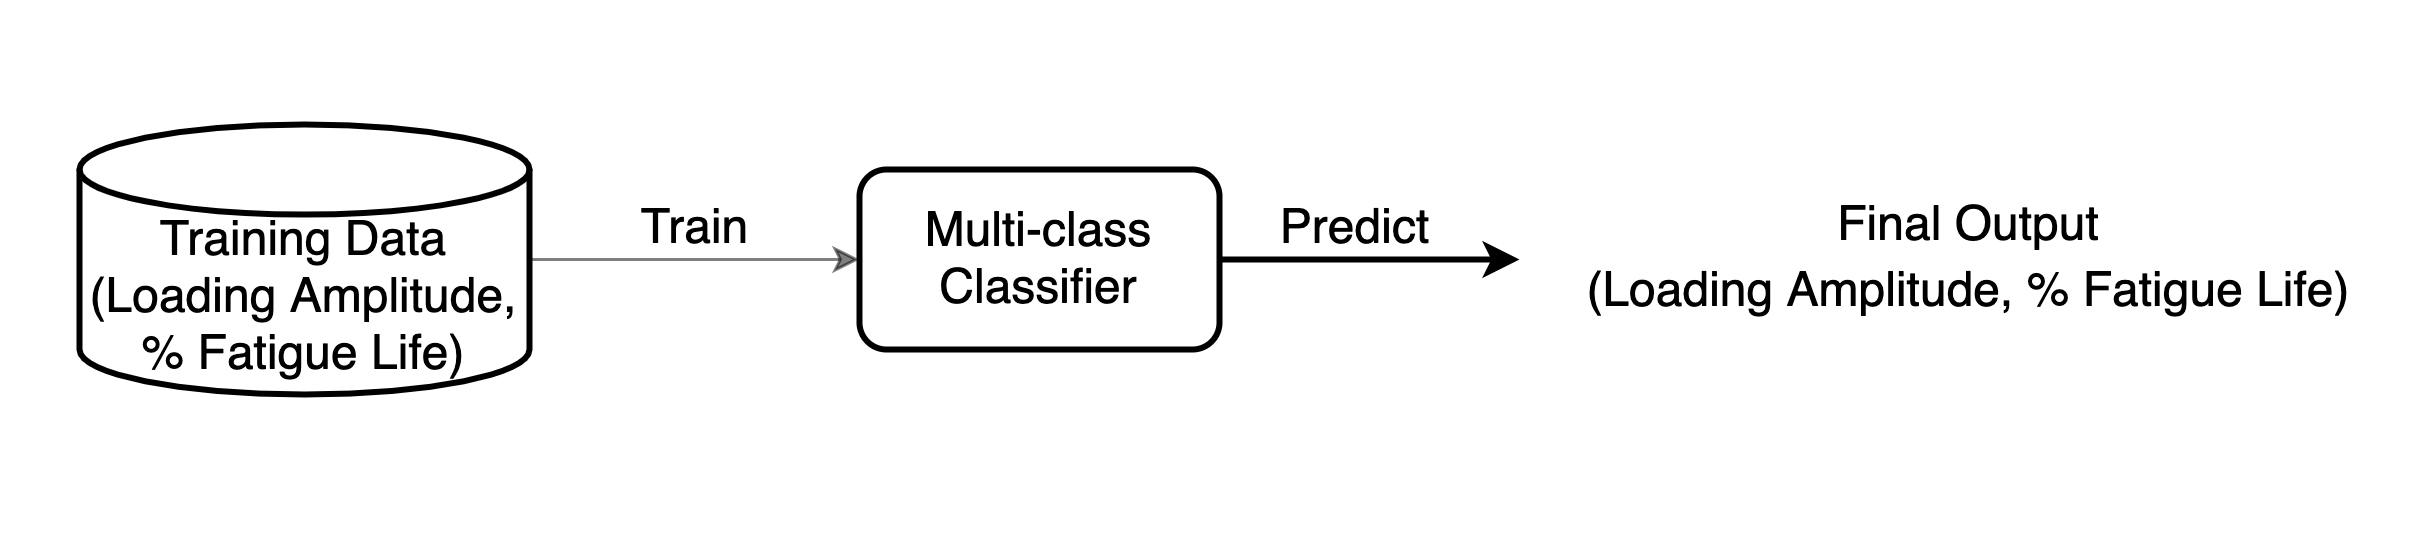

The diagram above was exported from draw.io. Its source (the exported page's mxGraphModel, read from the mxfile embedded in the PNG):
<mxGraphModel dx="1426" dy="737" grid="1" gridSize="10" guides="1" tooltips="1" connect="1" arrows="1" fold="1" page="1" pageScale="1" pageWidth="1654" pageHeight="1169" math="0" shadow="0">
  <root>
    <mxCell id="0" />
    <mxCell id="1" parent="0" />
    <mxCell id="2" value="" style="whiteSpace=wrap;html=1;rounded=0;dashed=1;fontSize=18;strokeWidth=2;fillColor=none;strokeColor=none;" vertex="1" parent="1">
      <mxGeometry x="175" y="130" width="785" height="180" as="geometry" />
    </mxCell>
    <mxCell id="3" value="" style="edgeStyle=orthogonalEdgeStyle;rounded=0;orthogonalLoop=1;jettySize=auto;html=1;opacity=50;" edge="1" source="4" target="6" parent="1">
      <mxGeometry relative="1" as="geometry" />
    </mxCell>
    <mxCell id="4" value="&lt;font style=&quot;font-size: 16px&quot;&gt;Training Data&lt;br&gt;&lt;span&gt;(Loading Amplitude, % Fatigue Life)&lt;/span&gt;&lt;br&gt;&lt;/font&gt;" style="shape=cylinder3;whiteSpace=wrap;html=1;boundedLbl=1;backgroundOutline=1;size=15;strokeWidth=2;" vertex="1" parent="1">
      <mxGeometry x="200" y="170" width="150" height="90" as="geometry" />
    </mxCell>
    <mxCell id="5" value="" style="edgeStyle=orthogonalEdgeStyle;rounded=0;orthogonalLoop=1;jettySize=auto;html=1;entryX=0;entryY=0.5;entryDx=0;entryDy=0;strokeWidth=2;" edge="1" source="6" target="9" parent="1">
      <mxGeometry relative="1" as="geometry">
        <mxPoint x="697" y="215" as="targetPoint" />
      </mxGeometry>
    </mxCell>
    <mxCell id="6" value="&lt;font style=&quot;font-size: 16px&quot;&gt;Multi-class&lt;br&gt;Classifier&lt;/font&gt;" style="whiteSpace=wrap;html=1;rounded=1;strokeWidth=2;" vertex="1" parent="1">
      <mxGeometry x="460" y="185" width="120" height="60" as="geometry" />
    </mxCell>
    <mxCell id="7" value="Train" style="text;html=1;align=center;verticalAlign=middle;resizable=0;points=[];autosize=1;strokeColor=none;fontSize=16;" vertex="1" parent="1">
      <mxGeometry x="380" y="195" width="50" height="20" as="geometry" />
    </mxCell>
    <mxCell id="8" value="Predict" style="text;html=1;align=center;verticalAlign=middle;resizable=0;points=[];autosize=1;strokeColor=none;fontSize=16;" vertex="1" parent="1">
      <mxGeometry x="590" y="195" width="70" height="20" as="geometry" />
    </mxCell>
    <mxCell id="9" value="&lt;span style=&quot;font-size: 16px&quot;&gt;Final Output&lt;/span&gt;&lt;br style=&quot;font-size: 16px&quot;&gt;&lt;span style=&quot;font-size: 16px&quot;&gt;(Loading Amplitude, % Fatigue Life)&lt;/span&gt;" style="whiteSpace=wrap;html=1;rounded=1;strokeWidth=2;opacity=0;" vertex="1" parent="1">
      <mxGeometry x="680" y="185" width="300" height="60" as="geometry" />
    </mxCell>
  </root>
</mxGraphModel>